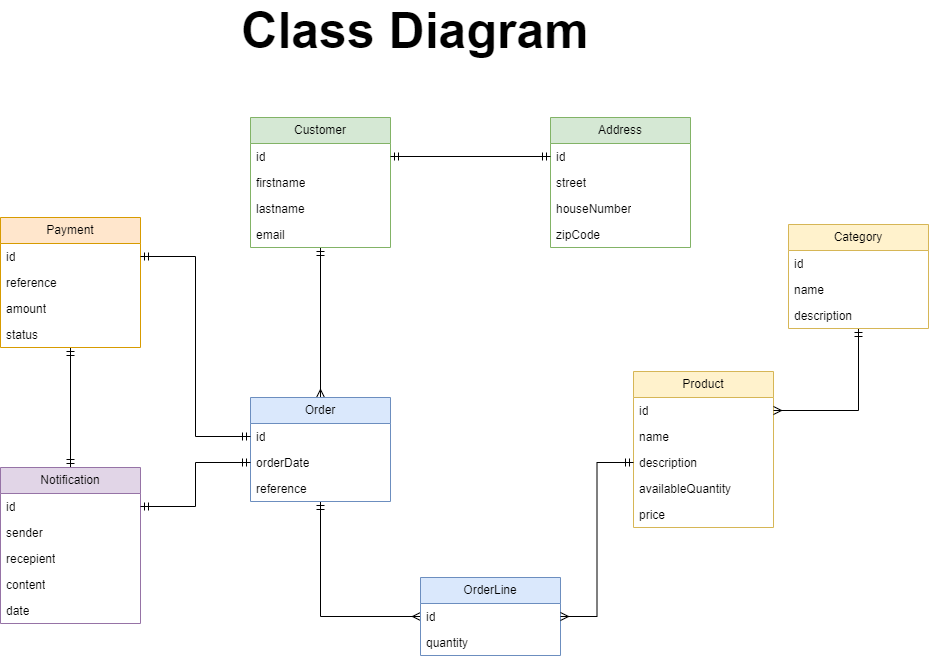

The diagram above was exported from draw.io. Its source (the exported page's mxGraphModel, read from the mxfile embedded in the PNG):
<mxGraphModel dx="1705" dy="1141" grid="0" gridSize="10" guides="0" tooltips="1" connect="0" arrows="0" fold="1" page="0" pageScale="1" pageWidth="1169" pageHeight="827" math="0" shadow="0">
  <root>
    <mxCell id="0" />
    <mxCell id="1" parent="0" />
    <mxCell id="nPPL16FtD3WXAmP0PZX--12" style="edgeStyle=orthogonalEdgeStyle;rounded=0;orthogonalLoop=1;jettySize=auto;html=1;entryX=0.5;entryY=0;entryDx=0;entryDy=0;endArrow=ERmany;endFill=0;startArrow=ERmandOne;startFill=0;" parent="1" source="WRttjeE3I7V11c35sN3d-1" target="WRttjeE3I7V11c35sN3d-10" edge="1">
      <mxGeometry relative="1" as="geometry" />
    </mxCell>
    <mxCell id="WRttjeE3I7V11c35sN3d-1" value="Customer" style="swimlane;fontStyle=0;childLayout=stackLayout;horizontal=1;startSize=26;fillColor=#d5e8d4;horizontalStack=0;resizeParent=1;resizeParentMax=0;resizeLast=0;collapsible=1;marginBottom=0;whiteSpace=wrap;html=1;strokeColor=#82b366;" parent="1" vertex="1">
      <mxGeometry x="70" y="-80" width="140" height="130" as="geometry" />
    </mxCell>
    <mxCell id="WRttjeE3I7V11c35sN3d-2" value="id" style="text;strokeColor=none;fillColor=none;align=left;verticalAlign=top;spacingLeft=4;spacingRight=4;overflow=hidden;rotatable=0;points=[[0,0.5],[1,0.5]];portConstraint=eastwest;whiteSpace=wrap;html=1;" parent="WRttjeE3I7V11c35sN3d-1" vertex="1">
      <mxGeometry y="26" width="140" height="26" as="geometry" />
    </mxCell>
    <mxCell id="WRttjeE3I7V11c35sN3d-3" value="firstname" style="text;strokeColor=none;fillColor=none;align=left;verticalAlign=top;spacingLeft=4;spacingRight=4;overflow=hidden;rotatable=0;points=[[0,0.5],[1,0.5]];portConstraint=eastwest;whiteSpace=wrap;html=1;" parent="WRttjeE3I7V11c35sN3d-1" vertex="1">
      <mxGeometry y="52" width="140" height="26" as="geometry" />
    </mxCell>
    <mxCell id="WRttjeE3I7V11c35sN3d-4" value="lastname" style="text;strokeColor=none;fillColor=none;align=left;verticalAlign=top;spacingLeft=4;spacingRight=4;overflow=hidden;rotatable=0;points=[[0,0.5],[1,0.5]];portConstraint=eastwest;whiteSpace=wrap;html=1;" parent="WRttjeE3I7V11c35sN3d-1" vertex="1">
      <mxGeometry y="78" width="140" height="26" as="geometry" />
    </mxCell>
    <mxCell id="WRttjeE3I7V11c35sN3d-5" value="email" style="text;strokeColor=none;fillColor=none;align=left;verticalAlign=top;spacingLeft=4;spacingRight=4;overflow=hidden;rotatable=0;points=[[0,0.5],[1,0.5]];portConstraint=eastwest;whiteSpace=wrap;html=1;" parent="WRttjeE3I7V11c35sN3d-1" vertex="1">
      <mxGeometry y="104" width="140" height="26" as="geometry" />
    </mxCell>
    <mxCell id="nPPL16FtD3WXAmP0PZX--13" style="edgeStyle=orthogonalEdgeStyle;rounded=0;orthogonalLoop=1;jettySize=auto;html=1;entryX=0;entryY=0.5;entryDx=0;entryDy=0;endArrow=ERmany;endFill=0;startArrow=ERmandOne;startFill=0;" parent="1" source="WRttjeE3I7V11c35sN3d-10" target="nPPL16FtD3WXAmP0PZX--2" edge="1">
      <mxGeometry relative="1" as="geometry" />
    </mxCell>
    <mxCell id="WRttjeE3I7V11c35sN3d-10" value="Order" style="swimlane;fontStyle=0;childLayout=stackLayout;horizontal=1;startSize=26;fillColor=#dae8fc;horizontalStack=0;resizeParent=1;resizeParentMax=0;resizeLast=0;collapsible=1;marginBottom=0;whiteSpace=wrap;html=1;strokeColor=#6c8ebf;" parent="1" vertex="1">
      <mxGeometry x="70" y="200" width="140" height="104" as="geometry" />
    </mxCell>
    <mxCell id="WRttjeE3I7V11c35sN3d-11" value="id" style="text;strokeColor=none;fillColor=none;align=left;verticalAlign=top;spacingLeft=4;spacingRight=4;overflow=hidden;rotatable=0;points=[[0,0.5],[1,0.5]];portConstraint=eastwest;whiteSpace=wrap;html=1;" parent="WRttjeE3I7V11c35sN3d-10" vertex="1">
      <mxGeometry y="26" width="140" height="26" as="geometry" />
    </mxCell>
    <mxCell id="WRttjeE3I7V11c35sN3d-12" value="orderDate" style="text;strokeColor=none;fillColor=none;align=left;verticalAlign=top;spacingLeft=4;spacingRight=4;overflow=hidden;rotatable=0;points=[[0,0.5],[1,0.5]];portConstraint=eastwest;whiteSpace=wrap;html=1;" parent="WRttjeE3I7V11c35sN3d-10" vertex="1">
      <mxGeometry y="52" width="140" height="26" as="geometry" />
    </mxCell>
    <mxCell id="WRttjeE3I7V11c35sN3d-13" value="reference" style="text;strokeColor=none;fillColor=none;align=left;verticalAlign=top;spacingLeft=4;spacingRight=4;overflow=hidden;rotatable=0;points=[[0,0.5],[1,0.5]];portConstraint=eastwest;whiteSpace=wrap;html=1;" parent="WRttjeE3I7V11c35sN3d-10" vertex="1">
      <mxGeometry y="78" width="140" height="26" as="geometry" />
    </mxCell>
    <mxCell id="WRttjeE3I7V11c35sN3d-14" value="Product" style="swimlane;fontStyle=0;childLayout=stackLayout;horizontal=1;startSize=26;fillColor=#fff2cc;horizontalStack=0;resizeParent=1;resizeParentMax=0;resizeLast=0;collapsible=1;marginBottom=0;whiteSpace=wrap;html=1;strokeColor=#d6b656;" parent="1" vertex="1">
      <mxGeometry x="453" y="174" width="140" height="156" as="geometry" />
    </mxCell>
    <mxCell id="WRttjeE3I7V11c35sN3d-15" value="id" style="text;strokeColor=none;fillColor=none;align=left;verticalAlign=top;spacingLeft=4;spacingRight=4;overflow=hidden;rotatable=0;points=[[0,0.5],[1,0.5]];portConstraint=eastwest;whiteSpace=wrap;html=1;" parent="WRttjeE3I7V11c35sN3d-14" vertex="1">
      <mxGeometry y="26" width="140" height="26" as="geometry" />
    </mxCell>
    <mxCell id="WRttjeE3I7V11c35sN3d-16" value="name" style="text;strokeColor=none;fillColor=none;align=left;verticalAlign=top;spacingLeft=4;spacingRight=4;overflow=hidden;rotatable=0;points=[[0,0.5],[1,0.5]];portConstraint=eastwest;whiteSpace=wrap;html=1;" parent="WRttjeE3I7V11c35sN3d-14" vertex="1">
      <mxGeometry y="52" width="140" height="26" as="geometry" />
    </mxCell>
    <mxCell id="WRttjeE3I7V11c35sN3d-17" value="description" style="text;strokeColor=none;fillColor=none;align=left;verticalAlign=top;spacingLeft=4;spacingRight=4;overflow=hidden;rotatable=0;points=[[0,0.5],[1,0.5]];portConstraint=eastwest;whiteSpace=wrap;html=1;" parent="WRttjeE3I7V11c35sN3d-14" vertex="1">
      <mxGeometry y="78" width="140" height="26" as="geometry" />
    </mxCell>
    <mxCell id="WRttjeE3I7V11c35sN3d-18" value="availableQuantity" style="text;strokeColor=none;fillColor=none;align=left;verticalAlign=top;spacingLeft=4;spacingRight=4;overflow=hidden;rotatable=0;points=[[0,0.5],[1,0.5]];portConstraint=eastwest;whiteSpace=wrap;html=1;" parent="WRttjeE3I7V11c35sN3d-14" vertex="1">
      <mxGeometry y="104" width="140" height="26" as="geometry" />
    </mxCell>
    <mxCell id="WRttjeE3I7V11c35sN3d-24" value="price" style="text;strokeColor=none;fillColor=none;align=left;verticalAlign=top;spacingLeft=4;spacingRight=4;overflow=hidden;rotatable=0;points=[[0,0.5],[1,0.5]];portConstraint=eastwest;whiteSpace=wrap;html=1;" parent="WRttjeE3I7V11c35sN3d-14" vertex="1">
      <mxGeometry y="130" width="140" height="26" as="geometry" />
    </mxCell>
    <mxCell id="nPPL16FtD3WXAmP0PZX--27" style="edgeStyle=orthogonalEdgeStyle;rounded=0;orthogonalLoop=1;jettySize=auto;html=1;entryX=0.5;entryY=0;entryDx=0;entryDy=0;startArrow=ERmandOne;startFill=0;endArrow=ERmandOne;endFill=0;" parent="1" source="WRttjeE3I7V11c35sN3d-20" target="nPPL16FtD3WXAmP0PZX--6" edge="1">
      <mxGeometry relative="1" as="geometry" />
    </mxCell>
    <mxCell id="WRttjeE3I7V11c35sN3d-20" value="Payment" style="swimlane;fontStyle=0;childLayout=stackLayout;horizontal=1;startSize=26;fillColor=#ffe6cc;horizontalStack=0;resizeParent=1;resizeParentMax=0;resizeLast=0;collapsible=1;marginBottom=0;whiteSpace=wrap;html=1;strokeColor=#d79b00;" parent="1" vertex="1">
      <mxGeometry x="-180" y="20" width="140" height="130" as="geometry" />
    </mxCell>
    <mxCell id="WRttjeE3I7V11c35sN3d-21" value="id" style="text;strokeColor=none;fillColor=none;align=left;verticalAlign=top;spacingLeft=4;spacingRight=4;overflow=hidden;rotatable=0;points=[[0,0.5],[1,0.5]];portConstraint=eastwest;whiteSpace=wrap;html=1;" parent="WRttjeE3I7V11c35sN3d-20" vertex="1">
      <mxGeometry y="26" width="140" height="26" as="geometry" />
    </mxCell>
    <mxCell id="WRttjeE3I7V11c35sN3d-22" value="reference" style="text;strokeColor=none;fillColor=none;align=left;verticalAlign=top;spacingLeft=4;spacingRight=4;overflow=hidden;rotatable=0;points=[[0,0.5],[1,0.5]];portConstraint=eastwest;whiteSpace=wrap;html=1;" parent="WRttjeE3I7V11c35sN3d-20" vertex="1">
      <mxGeometry y="52" width="140" height="26" as="geometry" />
    </mxCell>
    <mxCell id="WRttjeE3I7V11c35sN3d-23" value="amount" style="text;strokeColor=none;fillColor=none;align=left;verticalAlign=top;spacingLeft=4;spacingRight=4;overflow=hidden;rotatable=0;points=[[0,0.5],[1,0.5]];portConstraint=eastwest;whiteSpace=wrap;html=1;" parent="WRttjeE3I7V11c35sN3d-20" vertex="1">
      <mxGeometry y="78" width="140" height="26" as="geometry" />
    </mxCell>
    <mxCell id="nPPL16FtD3WXAmP0PZX--5" value="status" style="text;strokeColor=none;fillColor=none;align=left;verticalAlign=top;spacingLeft=4;spacingRight=4;overflow=hidden;rotatable=0;points=[[0,0.5],[1,0.5]];portConstraint=eastwest;whiteSpace=wrap;html=1;" parent="WRttjeE3I7V11c35sN3d-20" vertex="1">
      <mxGeometry y="104" width="140" height="26" as="geometry" />
    </mxCell>
    <mxCell id="nPPL16FtD3WXAmP0PZX--1" value="OrderLine" style="swimlane;fontStyle=0;childLayout=stackLayout;horizontal=1;startSize=26;fillColor=#dae8fc;horizontalStack=0;resizeParent=1;resizeParentMax=0;resizeLast=0;collapsible=1;marginBottom=0;whiteSpace=wrap;html=1;strokeColor=#6c8ebf;" parent="1" vertex="1">
      <mxGeometry x="240" y="380" width="140" height="78" as="geometry" />
    </mxCell>
    <mxCell id="nPPL16FtD3WXAmP0PZX--2" value="id" style="text;strokeColor=none;fillColor=none;align=left;verticalAlign=top;spacingLeft=4;spacingRight=4;overflow=hidden;rotatable=0;points=[[0,0.5],[1,0.5]];portConstraint=eastwest;whiteSpace=wrap;html=1;" parent="nPPL16FtD3WXAmP0PZX--1" vertex="1">
      <mxGeometry y="26" width="140" height="26" as="geometry" />
    </mxCell>
    <mxCell id="nPPL16FtD3WXAmP0PZX--3" value="quantity" style="text;strokeColor=none;fillColor=none;align=left;verticalAlign=top;spacingLeft=4;spacingRight=4;overflow=hidden;rotatable=0;points=[[0,0.5],[1,0.5]];portConstraint=eastwest;whiteSpace=wrap;html=1;" parent="nPPL16FtD3WXAmP0PZX--1" vertex="1">
      <mxGeometry y="52" width="140" height="26" as="geometry" />
    </mxCell>
    <mxCell id="nPPL16FtD3WXAmP0PZX--6" value="Notification" style="swimlane;fontStyle=0;childLayout=stackLayout;horizontal=1;startSize=26;fillColor=#e1d5e7;horizontalStack=0;resizeParent=1;resizeParentMax=0;resizeLast=0;collapsible=1;marginBottom=0;whiteSpace=wrap;html=1;strokeColor=#9673a6;" parent="1" vertex="1">
      <mxGeometry x="-180" y="270" width="140" height="156" as="geometry" />
    </mxCell>
    <mxCell id="nPPL16FtD3WXAmP0PZX--7" value="id" style="text;strokeColor=none;fillColor=none;align=left;verticalAlign=top;spacingLeft=4;spacingRight=4;overflow=hidden;rotatable=0;points=[[0,0.5],[1,0.5]];portConstraint=eastwest;whiteSpace=wrap;html=1;" parent="nPPL16FtD3WXAmP0PZX--6" vertex="1">
      <mxGeometry y="26" width="140" height="26" as="geometry" />
    </mxCell>
    <mxCell id="nPPL16FtD3WXAmP0PZX--8" value="sender" style="text;strokeColor=none;fillColor=none;align=left;verticalAlign=top;spacingLeft=4;spacingRight=4;overflow=hidden;rotatable=0;points=[[0,0.5],[1,0.5]];portConstraint=eastwest;whiteSpace=wrap;html=1;" parent="nPPL16FtD3WXAmP0PZX--6" vertex="1">
      <mxGeometry y="52" width="140" height="26" as="geometry" />
    </mxCell>
    <mxCell id="nPPL16FtD3WXAmP0PZX--9" value="recepient" style="text;strokeColor=none;fillColor=none;align=left;verticalAlign=top;spacingLeft=4;spacingRight=4;overflow=hidden;rotatable=0;points=[[0,0.5],[1,0.5]];portConstraint=eastwest;whiteSpace=wrap;html=1;" parent="nPPL16FtD3WXAmP0PZX--6" vertex="1">
      <mxGeometry y="78" width="140" height="26" as="geometry" />
    </mxCell>
    <mxCell id="nPPL16FtD3WXAmP0PZX--10" value="content" style="text;strokeColor=none;fillColor=none;align=left;verticalAlign=top;spacingLeft=4;spacingRight=4;overflow=hidden;rotatable=0;points=[[0,0.5],[1,0.5]];portConstraint=eastwest;whiteSpace=wrap;html=1;" parent="nPPL16FtD3WXAmP0PZX--6" vertex="1">
      <mxGeometry y="104" width="140" height="26" as="geometry" />
    </mxCell>
    <mxCell id="nPPL16FtD3WXAmP0PZX--11" value="date" style="text;strokeColor=none;fillColor=none;align=left;verticalAlign=top;spacingLeft=4;spacingRight=4;overflow=hidden;rotatable=0;points=[[0,0.5],[1,0.5]];portConstraint=eastwest;whiteSpace=wrap;html=1;" parent="nPPL16FtD3WXAmP0PZX--6" vertex="1">
      <mxGeometry y="130" width="140" height="26" as="geometry" />
    </mxCell>
    <mxCell id="nPPL16FtD3WXAmP0PZX--14" style="edgeStyle=orthogonalEdgeStyle;rounded=0;orthogonalLoop=1;jettySize=auto;html=1;entryX=1;entryY=0.5;entryDx=0;entryDy=0;endArrow=ERmany;endFill=0;startArrow=ERmandOne;startFill=0;" parent="1" source="WRttjeE3I7V11c35sN3d-17" target="nPPL16FtD3WXAmP0PZX--2" edge="1">
      <mxGeometry relative="1" as="geometry" />
    </mxCell>
    <mxCell id="nPPL16FtD3WXAmP0PZX--15" style="edgeStyle=orthogonalEdgeStyle;rounded=0;orthogonalLoop=1;jettySize=auto;html=1;startArrow=ERmandOne;startFill=0;endArrow=ERmandOne;endFill=0;" parent="1" source="WRttjeE3I7V11c35sN3d-11" target="WRttjeE3I7V11c35sN3d-21" edge="1">
      <mxGeometry relative="1" as="geometry" />
    </mxCell>
    <mxCell id="nPPL16FtD3WXAmP0PZX--20" style="edgeStyle=orthogonalEdgeStyle;rounded=0;orthogonalLoop=1;jettySize=auto;html=1;entryX=1;entryY=0.5;entryDx=0;entryDy=0;endArrow=ERmany;endFill=0;startArrow=ERmandOne;startFill=0;" parent="1" source="nPPL16FtD3WXAmP0PZX--16" target="WRttjeE3I7V11c35sN3d-15" edge="1">
      <mxGeometry relative="1" as="geometry" />
    </mxCell>
    <mxCell id="nPPL16FtD3WXAmP0PZX--16" value="Category" style="swimlane;fontStyle=0;childLayout=stackLayout;horizontal=1;startSize=26;fillColor=#fff2cc;horizontalStack=0;resizeParent=1;resizeParentMax=0;resizeLast=0;collapsible=1;marginBottom=0;whiteSpace=wrap;html=1;strokeColor=#d6b656;" parent="1" vertex="1">
      <mxGeometry x="608" y="27" width="140" height="104" as="geometry" />
    </mxCell>
    <mxCell id="nPPL16FtD3WXAmP0PZX--17" value="id" style="text;strokeColor=none;fillColor=none;align=left;verticalAlign=top;spacingLeft=4;spacingRight=4;overflow=hidden;rotatable=0;points=[[0,0.5],[1,0.5]];portConstraint=eastwest;whiteSpace=wrap;html=1;" parent="nPPL16FtD3WXAmP0PZX--16" vertex="1">
      <mxGeometry y="26" width="140" height="26" as="geometry" />
    </mxCell>
    <mxCell id="nPPL16FtD3WXAmP0PZX--18" value="name" style="text;strokeColor=none;fillColor=none;align=left;verticalAlign=top;spacingLeft=4;spacingRight=4;overflow=hidden;rotatable=0;points=[[0,0.5],[1,0.5]];portConstraint=eastwest;whiteSpace=wrap;html=1;" parent="nPPL16FtD3WXAmP0PZX--16" vertex="1">
      <mxGeometry y="52" width="140" height="26" as="geometry" />
    </mxCell>
    <mxCell id="nPPL16FtD3WXAmP0PZX--19" value="description" style="text;strokeColor=none;fillColor=none;align=left;verticalAlign=top;spacingLeft=4;spacingRight=4;overflow=hidden;rotatable=0;points=[[0,0.5],[1,0.5]];portConstraint=eastwest;whiteSpace=wrap;html=1;" parent="nPPL16FtD3WXAmP0PZX--16" vertex="1">
      <mxGeometry y="78" width="140" height="26" as="geometry" />
    </mxCell>
    <mxCell id="nPPL16FtD3WXAmP0PZX--21" value="Address" style="swimlane;fontStyle=0;childLayout=stackLayout;horizontal=1;startSize=26;fillColor=#d5e8d4;horizontalStack=0;resizeParent=1;resizeParentMax=0;resizeLast=0;collapsible=1;marginBottom=0;whiteSpace=wrap;html=1;strokeColor=#82b366;" parent="1" vertex="1">
      <mxGeometry x="370" y="-80" width="140" height="130" as="geometry" />
    </mxCell>
    <mxCell id="nPPL16FtD3WXAmP0PZX--22" value="id" style="text;strokeColor=none;fillColor=none;align=left;verticalAlign=top;spacingLeft=4;spacingRight=4;overflow=hidden;rotatable=0;points=[[0,0.5],[1,0.5]];portConstraint=eastwest;whiteSpace=wrap;html=1;" parent="nPPL16FtD3WXAmP0PZX--21" vertex="1">
      <mxGeometry y="26" width="140" height="26" as="geometry" />
    </mxCell>
    <mxCell id="nPPL16FtD3WXAmP0PZX--23" value="street" style="text;strokeColor=none;fillColor=none;align=left;verticalAlign=top;spacingLeft=4;spacingRight=4;overflow=hidden;rotatable=0;points=[[0,0.5],[1,0.5]];portConstraint=eastwest;whiteSpace=wrap;html=1;" parent="nPPL16FtD3WXAmP0PZX--21" vertex="1">
      <mxGeometry y="52" width="140" height="26" as="geometry" />
    </mxCell>
    <mxCell id="nPPL16FtD3WXAmP0PZX--24" value="houseNumber" style="text;strokeColor=none;fillColor=none;align=left;verticalAlign=top;spacingLeft=4;spacingRight=4;overflow=hidden;rotatable=0;points=[[0,0.5],[1,0.5]];portConstraint=eastwest;whiteSpace=wrap;html=1;" parent="nPPL16FtD3WXAmP0PZX--21" vertex="1">
      <mxGeometry y="78" width="140" height="26" as="geometry" />
    </mxCell>
    <mxCell id="nPPL16FtD3WXAmP0PZX--25" value="zipCode" style="text;strokeColor=none;fillColor=none;align=left;verticalAlign=top;spacingLeft=4;spacingRight=4;overflow=hidden;rotatable=0;points=[[0,0.5],[1,0.5]];portConstraint=eastwest;whiteSpace=wrap;html=1;" parent="nPPL16FtD3WXAmP0PZX--21" vertex="1">
      <mxGeometry y="104" width="140" height="26" as="geometry" />
    </mxCell>
    <mxCell id="nPPL16FtD3WXAmP0PZX--26" style="edgeStyle=orthogonalEdgeStyle;rounded=0;orthogonalLoop=1;jettySize=auto;html=1;entryX=1;entryY=0.5;entryDx=0;entryDy=0;endArrow=ERmandOne;endFill=0;startArrow=ERmandOne;startFill=0;" parent="1" source="nPPL16FtD3WXAmP0PZX--22" target="WRttjeE3I7V11c35sN3d-2" edge="1">
      <mxGeometry relative="1" as="geometry" />
    </mxCell>
    <mxCell id="nPPL16FtD3WXAmP0PZX--28" style="edgeStyle=orthogonalEdgeStyle;rounded=0;orthogonalLoop=1;jettySize=auto;html=1;entryX=1;entryY=0.5;entryDx=0;entryDy=0;exitX=0;exitY=0.5;exitDx=0;exitDy=0;endArrow=ERmandOne;endFill=0;startArrow=ERmandOne;startFill=0;" parent="1" source="WRttjeE3I7V11c35sN3d-12" target="nPPL16FtD3WXAmP0PZX--7" edge="1">
      <mxGeometry relative="1" as="geometry" />
    </mxCell>
    <mxCell id="aajAnHhSPSNKU4eJUyHo-1" value="Class Diagram" style="text;html=1;strokeColor=none;fillColor=none;align=center;verticalAlign=middle;whiteSpace=wrap;rounded=0;fontSize=50;fontStyle=1" vertex="1" parent="1">
      <mxGeometry x="-139" y="-197" width="748" height="60" as="geometry" />
    </mxCell>
  </root>
</mxGraphModel>